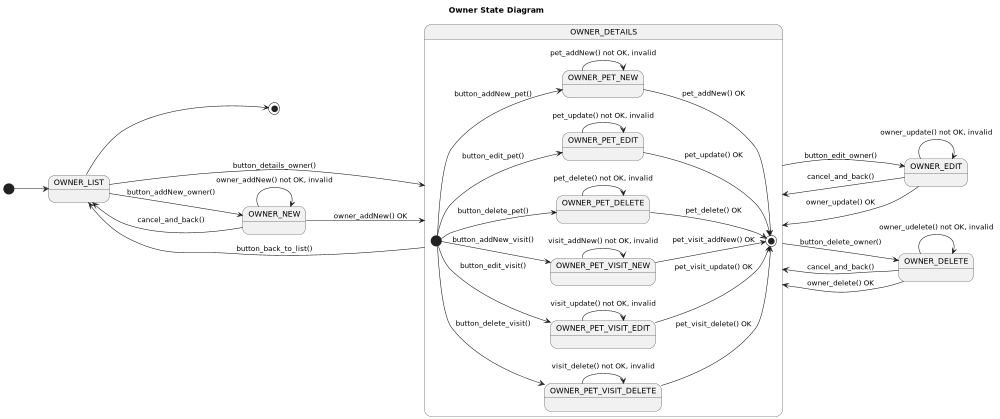

The diagram above was rendered by PlantUML. Its source (embedded in the PNG):
@startuml

title Owner State Diagram

'https://plantuml.com/state-diagram

left to right direction
'top to bottom direction

scale 1000 width

[*] --> OWNER_LIST

OWNER_LIST --> OWNER_NEW : button_addNew_owner()

OWNER_NEW --> OWNER_LIST: cancel_and_back()
OWNER_NEW --> OWNER_DETAILS: owner_addNew() OK

OWNER_LIST --> OWNER_DETAILS: button_details_owner()

OWNER_DETAILS --> OWNER_LIST: button_back_to_list()

OWNER_DETAILS --> OWNER_EDIT: button_edit_owner()
OWNER_EDIT --> OWNER_DETAILS: cancel_and_back()

OWNER_DETAILS --> OWNER_DELETE: button_delete_owner()
OWNER_DELETE --> OWNER_DETAILS: cancel_and_back()

OWNER_EDIT --> OWNER_DETAILS: owner_update() OK
OWNER_DELETE --> OWNER_DETAILS: owner_delete() OK

state OWNER_DETAILS {

    [*] --> OWNER_PET_NEW: button_addNew_pet()
    [*] --> OWNER_PET_EDIT: button_edit_pet()
    [*] --> OWNER_PET_DELETE: button_delete_pet()

    [*] --> OWNER_PET_VISIT_NEW: button_addNew_visit()
    [*] --> OWNER_PET_VISIT_EDIT: button_edit_visit()
    [*] --> OWNER_PET_VISIT_DELETE: button_delete_visit()

    OWNER_PET_NEW --> [*] : pet_addNew() OK
    OWNER_PET_EDIT --> [*] : pet_update() OK
    OWNER_PET_DELETE --> [*]: pet_delete() OK

    OWNER_PET_VISIT_NEW --> [*] : pet_visit_addNew() OK
    OWNER_PET_VISIT_EDIT --> [*] : pet_visit_update() OK
    OWNER_PET_VISIT_DELETE --> [*]: pet_visit_delete() OK

    state OWNER_PET_NEW {
        OWNER_PET_NEW --> OWNER_PET_NEW : pet_addNew() not OK, invalid
    }
    state OWNER_PET_EDIT {
        OWNER_PET_EDIT --> OWNER_PET_EDIT : pet_update() not OK, invalid
    }
    state OWNER_PET_DELETE {
        OWNER_PET_DELETE --> OWNER_PET_DELETE: pet_delete() not OK, invalid
    }

    state OWNER_PET_VISIT_NEW {
        OWNER_PET_VISIT_NEW --> OWNER_PET_VISIT_NEW : visit_addNew() not OK, invalid
    }
    state OWNER_PET_VISIT_EDIT {
        OWNER_PET_VISIT_EDIT --> OWNER_PET_VISIT_EDIT : visit_update() not OK, invalid
    }
    state OWNER_PET_VISIT_DELETE {
        OWNER_PET_VISIT_DELETE --> OWNER_PET_VISIT_DELETE: visit_delete() not OK, invalid
    }
}

state OWNER_EDIT {
    OWNER_EDIT --> OWNER_EDIT: owner_update() not OK, invalid
}
state OWNER_DELETE {
    OWNER_DELETE --> OWNER_DELETE: owner_udelete() not OK, invalid
}
state OWNER_NEW {
    OWNER_NEW --> OWNER_NEW : owner_addNew() not OK, invalid
}

OWNER_LIST --> [*]

@enduml